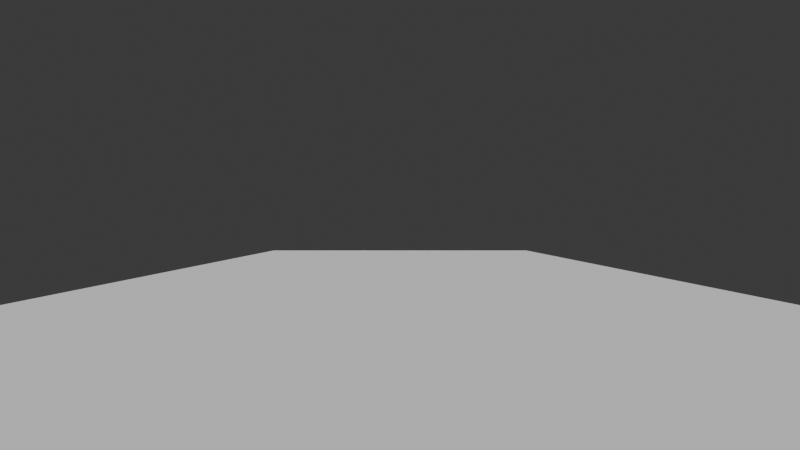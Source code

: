 # Source: car_traffic.blend  (saved by Blender 4.1.23; exported with 4.5.12 LTS)
import bpy
from mathutils import Matrix  # noqa: F401  (used for matrix-valued properties, if any)

bpy.ops.wm.read_factory_settings(use_empty=True)
scene = bpy.context.scene
scene.name = 'Scene'

# ---- collections
col_collection = bpy.data.collections.new('Collection'); scene.collection.children.link(col_collection)

# ---- materials (node trees are filled in below, after node groups)
mat_person = bpy.data.materials.new('Person')
mat_person.diffuse_color = (0.00639, 0.8027, 0.0, 1.0)
mat_person.roughness = 0.3355

# ---- material node trees
mat_person.use_nodes = True; mat_person.node_tree.nodes.clear()
_N = mat_person.node_tree.nodes; _L = mat_person.node_tree.links
n0 = _N.new('ShaderNodeBsdfPrincipled'); n0.name = 'Principled BSDF'; n0.location = (10, 300)
n1 = _N.new('ShaderNodeOutputMaterial'); n1.name = 'Material Output'; n1.location = (300, 300)
_L.new(n0.outputs[0], n1.inputs[0])
n1.is_active_output = True

# ---- world
world_world = bpy.data.worlds.new('World'); scene.world = world_world
world_world.use_nodes = True; world_world.node_tree.nodes.clear()
_N = world_world.node_tree.nodes; _L = world_world.node_tree.links
n0 = _N.new('ShaderNodeOutputWorld'); n0.name = 'World Output'; n0.location = (300, 300)
n1 = _N.new('ShaderNodeBackground'); n1.name = 'Background'; n1.location = (10, 300)
n1.inputs[0].default_value = (0.05088, 0.05088, 0.05088, 1.0)
_L.new(n1.outputs[0], n0.inputs[0])
n0.is_active_output = True
world_world.color = (0.05088, 0.05088, 0.05088)
world_world.use_sun_shadow = False
world_world.sun_shadow_jitter_overblur = 0.0

# ---- cameras
cam_camera = bpy.data.cameras.new('Camera')
cam_camera.clip_end = 100.0
cam_camera.ortho_scale = 7.314

# ---- lights
light_light = bpy.data.lights.new('Light', 'POINT')
light_light.transmission_factor = 0.0
light_light.energy = 1000.0
light_light.shadow_soft_size = 0.1
light_light.shadow_maximum_resolution = 0.006
light_light.use_absolute_resolution = True

# ---- meshes
me_plane = bpy.data.meshes.new('Plane')
me_plane.from_pydata([(-1.0, -1.0, 0.0), (1.0, -1.0, 0.0), (-1.0, 1.0, 0.0), (1.0, 1.0, 0.0)], [], [(0, 1, 3, 2)])
_uv = me_plane.uv_layers.new(name='UVMap')
_uv.uv.foreach_set('vector', [0.0, 0.0, 1.0, 0.0, 1.0, 1.0, 0.0, 1.0])
me_plane.update()
me_cube_001 = bpy.data.meshes.new('Cube.001')
me_cube_001.from_pydata([(-1.0, -1.0, -1.0), (-1.0, -1.0, 1.0), (-1.0, 1.0, -1.0), (1.0, -1.0, -1.0), (1.0, -1.0, 1.0), (1.0, 1.0, -1.0), (-1.0, -1.0, -0.007999), (-1.0, 1.0, -0.007999), (1.0, 1.0, -0.007999), (1.0, -1.0, -0.007999), (-1.0, 0.397, -1.0), (-1.0, 0.397, 1.0), (1.0, 0.397, -1.0), (1.0, 0.397, 1.0), (1.0, 0.397, -0.007999), (-1.0, 0.397, -0.007999)], [], [(14, 13, 4, 9), (9, 4, 1, 6), (10, 12, 3, 0), (13, 11, 1, 4), (3, 9, 6, 0), (12, 14, 9, 3), (2, 7, 8, 5), (10, 15, 7, 2), (0, 6, 15, 10), (5, 8, 14, 12), (2, 5, 12, 10), (6, 1, 11, 15), (8, 7, 15, 14), (13, 14, 15, 11)])
_uv = me_cube_001.uv_layers.new(name='UVMap')
_uv.uv.foreach_set('vector', [0.499, 0.5754, 0.625, 0.5754, 0.625, 0.75, 0.499, 0.75, 0.499, 0.75, 0.625, 0.75, 0.625, 1.0, 0.499, 1.0, 0.125, 0.5754, 0.375, 0.5754, 0.375, 0.75, 0.125, 0.75, 0.625, 0.5754, 0.875, 0.5754, 0.875, 0.75, 0.625, 0.75, 0.375, 0.75, 0.499, 0.75, 0.499, 1.0, 0.375, 1.0, 0.375, 0.5754, 0.499, 0.5754, 0.499, 0.75, 0.375, 0.75, 0.375, 0.25, 0.499, 0.25, 0.499, 0.5, 0.375, 0.5, 0.375, 0.1746, 0.499, 0.1746, 0.499, 0.25, 0.375, 0.25, 0.375, 0.0, 0.499, 0.0, 0.499, 0.1746, 0.375, 0.1746, 0.375, 0.5, 0.499, 0.5, 0.499, 0.5754, 0.375, 0.5754, 0.125, 0.5, 0.375, 0.5, 0.375, 0.5754, 0.125, 0.5754, 0.499, 0.0, 0.625, 0.0, 0.625, 0.1746, 0.499, 0.1746, 0.499, 0.5, 0.499, 0.25, 0.499, 0.1746, 0.499, 0.5754, 0.625, 0.5754, 0.499, 0.5754, 0.499, 0.1746, 0.625, 0.1746])
me_cube_001.update()
me_cube_002 = bpy.data.meshes.new('Cube.002')
me_cube_002.from_pydata([(-1.0, -1.0, -1.0), (-1.0, -1.0, 1.0), (-1.0, 1.0, -1.0), (-1.0, 1.0, 1.0), (1.0, -1.0, -1.0), (1.0, -1.0, 1.0), (1.0, 1.0, -1.0), (1.0, 1.0, 1.0)], [], [(0, 1, 3, 2), (2, 3, 7, 6), (6, 7, 5, 4), (4, 5, 1, 0), (2, 6, 4, 0), (7, 3, 1, 5)])
_uv = me_cube_002.uv_layers.new(name='UVMap')
_uv.uv.foreach_set('vector', [0.375, 0.0, 0.625, 0.0, 0.625, 0.25, 0.375, 0.25, 0.375, 0.25, 0.625, 0.25, 0.625, 0.5, 0.375, 0.5, 0.375, 0.5, 0.625, 0.5, 0.625, 0.75, 0.375, 0.75, 0.375, 0.75, 0.625, 0.75, 0.625, 1.0, 0.375, 1.0, 0.125, 0.5, 0.375, 0.5, 0.375, 0.75, 0.125, 0.75, 0.625, 0.5, 0.875, 0.5, 0.875, 0.75, 0.625, 0.75])
me_cube_002.materials.append(mat_person)
me_cube_002.update()
me_circle_001 = bpy.data.meshes.new('Circle.001')
me_circle_001.from_pydata([(0.0, 1.0, 0.0), (-0.1951, 0.9808, 0.0), (-0.3827, 0.9239, 0.0), (-0.5556, 0.8315, 0.0), (-0.7071, 0.7071, 0.0), (-0.8315, 0.5556, 0.0), (-0.9239, 0.3827, 0.0), (-0.9808, 0.1951, 0.0), (-1.0, 0.0, 0.0), (-0.9808, -0.1951, 0.0), (-0.9239, -0.3827, 0.0), (-0.8315, -0.5556, 0.0), (-0.7071, -0.7071, 0.0), (-0.5556, -0.8315, 0.0), (-0.3827, -0.9239, 0.0), (-0.1951, -0.9808, 0.0), (0.0, -1.0, 0.0), (0.1951, -0.9808, 0.0), (0.3827, -0.9239, 0.0), (0.5556, -0.8315, 0.0), (0.7071, -0.7071, 0.0), (0.8315, -0.5556, 0.0), (0.9239, -0.3827, 0.0), (0.9808, -0.1951, 0.0), (1.0, 0.0, 0.0), (0.9808, 0.1951, 0.0), (0.9239, 0.3827, 0.0), (0.8315, 0.5556, 0.0), (0.7071, 0.7071, 0.0), (0.5556, 0.8315, 0.0), (0.3827, 0.9239, 0.0), (0.1951, 0.9808, 0.0)], [(1, 0), (2, 1), (3, 2), (4, 3), (5, 4), (6, 5), (7, 6), (8, 7), (9, 8), (10, 9), (11, 10), (12, 11), (13, 12), (14, 13), (15, 14), (16, 15), (17, 16), (18, 17), (19, 18), (20, 19), (21, 20), (22, 21), (23, 22), (24, 23), (25, 24), (26, 25), (27, 26), (28, 27), (29, 28), (30, 29), (31, 30), (0, 31)], [])
_uv = me_circle_001.uv_layers.new(name='UVMap')
_uv.uv.foreach_set('vector', [])
me_circle_001.update()
me_cube = bpy.data.meshes.new('Cube')
me_cube.from_pydata([(-1.0, -1.0, -1.0), (-1.0, -1.0, 1.0), (-1.0, 1.0, -1.0), (-1.0, 1.0, 1.0), (1.0, -1.0, -1.0), (1.0, -1.0, 1.0), (1.0, 1.0, -1.0), (1.0, 1.0, 1.0)], [], [(0, 1, 3, 2), (2, 3, 7, 6), (6, 7, 5, 4), (4, 5, 1, 0), (2, 6, 4, 0), (7, 3, 1, 5)])
_uv = me_cube.uv_layers.new(name='UVMap')
_uv.uv.foreach_set('vector', [0.375, 0.0, 0.625, 0.0, 0.625, 0.25, 0.375, 0.25, 0.375, 0.25, 0.625, 0.25, 0.625, 0.5, 0.375, 0.5, 0.375, 0.5, 0.625, 0.5, 0.625, 0.75, 0.375, 0.75, 0.375, 0.75, 0.625, 0.75, 0.625, 1.0, 0.375, 1.0, 0.125, 0.5, 0.375, 0.5, 0.375, 0.75, 0.125, 0.75, 0.625, 0.5, 0.875, 0.5, 0.875, 0.75, 0.625, 0.75])
me_cube.update()

# ---- objects
ob_light = bpy.data.objects.new('Light', light_light)
ob_camera = bpy.data.objects.new('Camera', cam_camera)
ob_plane = bpy.data.objects.new('Plane', me_plane)
ob_car = bpy.data.objects.new('Car', me_cube_001)
ob_pedestrian = bpy.data.objects.new('Pedestrian', me_cube_002)
ob_pedestrian_filter = bpy.data.objects.new('Pedestrian_Filter', None)
ob_uncertanty = bpy.data.objects.new('Uncertanty', me_circle_001)
ob_obstacle = bpy.data.objects.new('Obstacle', me_cube)

# ---- transforms, parenting, visibility, modifiers, constraints
ob_light.location = (4.076, 1.005, 5.904)
ob_light.rotation_euler = (0.6503, 0.05522, 1.866)
ob_light.lock_rotations_4d = False
ob_light.empty_display_type = 'ARROWS'
ob_light.color = (0.0, 0.0, 0.0, 0.0)
ob_light.hide_render = True
ob_light.lineart.crease_threshold = 0.0
ob_camera.location = (0.0, 99.44, 0.0)
ob_camera.rotation_euler = (1.571, 0.0, 0.0)
ob_camera.lock_rotations_4d = False
ob_camera.empty_display_type = 'ARROWS'
ob_camera.color = (0.0, 0.0, 0.0, 0.0)
ob_camera.display_type = 'WIRE'
ob_camera.lineart.crease_threshold = 0.0
ob_plane.location = (0.0, 68.42, -1.0)
ob_plane.scale = (5.0, 75.0, 1.0)
ob_car.parent = ob_camera
ob_car.location = (0.0, 0.0, 2.0)
ob_car.rotation_euler = (-1.571, 0.0, 0.0)
ob_car.scale = (0.9, 2.0, 0.75)
ob_car.track_axis = 'POS_Z'
ob_car.up_axis = 'X'
ob_pedestrian.location = (-2.03, 82.53, -0.1)
ob_pedestrian.scale = (0.275, 0.175, 0.9)
ob_pedestrian_filter.location = (-3.33, 89.17, 0.06868)
ob_uncertanty.parent = ob_pedestrian_filter
ob_uncertanty.location = (0.0, 0.0, 0.0)
ob_uncertanty.scale = (3.977, 3.983, 1.0)
ob_obstacle.location = (5.342, 60.72, -0.2792)
ob_obstacle.scale = (0.22, 1.058, 3.86)
ob_obstacle.hide_render = True

# ---- collection membership
col_collection.objects.link(ob_light)
col_collection.objects.link(ob_camera)
col_collection.objects.link(ob_plane)
col_collection.objects.link(ob_car)
col_collection.objects.link(ob_pedestrian)
col_collection.objects.link(ob_pedestrian_filter)
col_collection.objects.link(ob_uncertanty)
col_collection.objects.link(ob_obstacle)

# ---- scene / render settings (as saved in the file)
scene.camera = ob_camera
scene.frame_start = 1; scene.frame_end = 250; scene.frame_set(180)
scene.render.engine = 'BLENDER_WORKBENCH'
scene.render.image_settings.file_format = 'FFMPEG'
scene.render.image_settings.color_mode = 'RGB'
scene.render.image_settings.quality = 100
scene.render.fps = 25
scene.cycles.sampling_pattern = 'TABULATED_SOBOL'
scene.eevee.ray_tracing_options.trace_max_roughness = 0.0
bpy.context.view_layer.update()

# ---- added for rendering (the .blend has no usable light): sun
light_auto_sun = bpy.data.lights.new('AutoSun', 'SUN')
light_auto_sun.energy = 3.0
light_auto_sun.angle = 0.0523599
ob_auto_sun = bpy.data.objects.new('AutoSun', light_auto_sun)
scene.collection.objects.link(ob_auto_sun)
ob_auto_sun.rotation_euler = (0.872665, 0.174533, 0.523599)
bpy.context.view_layer.update()
